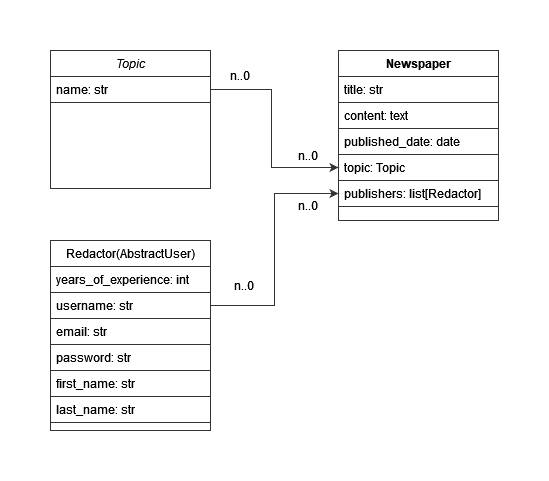

The diagram above was exported from draw.io. Its source (the exported page's mxGraphModel, read from the mxfile embedded in the PNG):
<mxGraphModel dx="1322" dy="553" grid="1" gridSize="10" guides="1" tooltips="1" connect="1" arrows="1" fold="1" page="1" pageScale="1" pageWidth="827" pageHeight="1169" math="0" shadow="0">
  <root>
    <mxCell id="WIyWlLk6GJQsqaUBKTNV-0" />
    <mxCell id="WIyWlLk6GJQsqaUBKTNV-1" parent="WIyWlLk6GJQsqaUBKTNV-0" />
    <mxCell id="zkfFHV4jXpPFQw0GAbJ--0" value="Topic" style="swimlane;fontStyle=2;align=center;verticalAlign=top;childLayout=stackLayout;horizontal=1;startSize=26;horizontalStack=0;resizeParent=1;resizeLast=0;collapsible=1;marginBottom=0;rounded=0;shadow=0;strokeWidth=1;strokeColor=#333333;" parent="WIyWlLk6GJQsqaUBKTNV-1" vertex="1">
      <mxGeometry x="220" y="120" width="160" height="138" as="geometry">
        <mxRectangle x="230" y="140" width="160" height="26" as="alternateBounds" />
      </mxGeometry>
    </mxCell>
    <mxCell id="zkfFHV4jXpPFQw0GAbJ--1" value="name: str" style="text;align=left;verticalAlign=top;spacingLeft=4;spacingRight=4;overflow=hidden;rotatable=0;points=[[0,0.5],[1,0.5]];portConstraint=eastwest;strokeColor=#333333;" parent="zkfFHV4jXpPFQw0GAbJ--0" vertex="1">
      <mxGeometry y="26" width="160" height="26" as="geometry" />
    </mxCell>
    <mxCell id="zkfFHV4jXpPFQw0GAbJ--6" value="Redactor(AbstractUser)" style="swimlane;fontStyle=0;align=center;verticalAlign=top;childLayout=stackLayout;horizontal=1;startSize=26;horizontalStack=0;resizeParent=1;resizeLast=0;collapsible=1;marginBottom=0;rounded=0;shadow=0;strokeWidth=1;strokeColor=#333333;" parent="WIyWlLk6GJQsqaUBKTNV-1" vertex="1">
      <mxGeometry x="220" y="310" width="160" height="190" as="geometry">
        <mxRectangle x="130" y="380" width="160" height="26" as="alternateBounds" />
      </mxGeometry>
    </mxCell>
    <mxCell id="zkfFHV4jXpPFQw0GAbJ--7" value="years_of_experience: int" style="text;align=left;verticalAlign=top;spacingLeft=4;spacingRight=4;overflow=hidden;rotatable=0;points=[[0,0.5],[1,0.5]];portConstraint=eastwest;strokeColor=#333333;" parent="zkfFHV4jXpPFQw0GAbJ--6" vertex="1">
      <mxGeometry y="26" width="160" height="26" as="geometry" />
    </mxCell>
    <mxCell id="zkfFHV4jXpPFQw0GAbJ--8" value="username: str" style="text;align=left;verticalAlign=top;spacingLeft=4;spacingRight=4;overflow=hidden;rotatable=0;points=[[0,0.5],[1,0.5]];portConstraint=eastwest;rounded=0;shadow=0;html=0;strokeColor=#333333;" parent="zkfFHV4jXpPFQw0GAbJ--6" vertex="1">
      <mxGeometry y="52" width="160" height="26" as="geometry" />
    </mxCell>
    <mxCell id="zkfFHV4jXpPFQw0GAbJ--11" value="email: str" style="text;align=left;verticalAlign=top;spacingLeft=4;spacingRight=4;overflow=hidden;rotatable=0;points=[[0,0.5],[1,0.5]];portConstraint=eastwest;strokeColor=#333333;" parent="zkfFHV4jXpPFQw0GAbJ--6" vertex="1">
      <mxGeometry y="78" width="160" height="26" as="geometry" />
    </mxCell>
    <mxCell id="kXybo6IfqrDPTmXjGw_w-3" value="password: str" style="text;align=left;verticalAlign=top;spacingLeft=4;spacingRight=4;overflow=hidden;rotatable=0;points=[[0,0.5],[1,0.5]];portConstraint=eastwest;rounded=0;shadow=0;html=0;strokeColor=#333333;" parent="zkfFHV4jXpPFQw0GAbJ--6" vertex="1">
      <mxGeometry y="104" width="160" height="26" as="geometry" />
    </mxCell>
    <mxCell id="kXybo6IfqrDPTmXjGw_w-5" value="first_name: str&#10;" style="text;align=left;verticalAlign=top;spacingLeft=4;spacingRight=4;overflow=hidden;rotatable=0;points=[[0,0.5],[1,0.5]];portConstraint=eastwest;rounded=0;shadow=0;html=0;strokeColor=#333333;" parent="zkfFHV4jXpPFQw0GAbJ--6" vertex="1">
      <mxGeometry y="130" width="160" height="26" as="geometry" />
    </mxCell>
    <mxCell id="kXybo6IfqrDPTmXjGw_w-7" value="last_name: str" style="text;align=left;verticalAlign=top;spacingLeft=4;spacingRight=4;overflow=hidden;rotatable=0;points=[[0,0.5],[1,0.5]];portConstraint=eastwest;rounded=0;shadow=0;html=0;strokeColor=#333333;" parent="zkfFHV4jXpPFQw0GAbJ--6" vertex="1">
      <mxGeometry y="156" width="160" height="26" as="geometry" />
    </mxCell>
    <mxCell id="zkfFHV4jXpPFQw0GAbJ--17" value="Newspaper" style="swimlane;fontStyle=1;align=center;verticalAlign=top;childLayout=stackLayout;horizontal=1;startSize=26;horizontalStack=0;resizeParent=1;resizeLast=0;collapsible=1;marginBottom=0;rounded=0;shadow=0;strokeWidth=1;strokeColor=#333333;" parent="WIyWlLk6GJQsqaUBKTNV-1" vertex="1">
      <mxGeometry x="508" y="120" width="160" height="170" as="geometry">
        <mxRectangle x="550" y="140" width="160" height="26" as="alternateBounds" />
      </mxGeometry>
    </mxCell>
    <mxCell id="zkfFHV4jXpPFQw0GAbJ--18" value="title: str" style="text;align=left;verticalAlign=top;spacingLeft=4;spacingRight=4;overflow=hidden;rotatable=0;points=[[0,0.5],[1,0.5]];portConstraint=eastwest;strokeColor=#333333;" parent="zkfFHV4jXpPFQw0GAbJ--17" vertex="1">
      <mxGeometry y="26" width="160" height="26" as="geometry" />
    </mxCell>
    <mxCell id="zkfFHV4jXpPFQw0GAbJ--19" value="content: text" style="text;align=left;verticalAlign=top;spacingLeft=4;spacingRight=4;overflow=hidden;rotatable=0;points=[[0,0.5],[1,0.5]];portConstraint=eastwest;rounded=0;shadow=0;html=0;strokeColor=#333333;" parent="zkfFHV4jXpPFQw0GAbJ--17" vertex="1">
      <mxGeometry y="52" width="160" height="26" as="geometry" />
    </mxCell>
    <mxCell id="zkfFHV4jXpPFQw0GAbJ--20" value="published_date: date" style="text;align=left;verticalAlign=top;spacingLeft=4;spacingRight=4;overflow=hidden;rotatable=0;points=[[0,0.5],[1,0.5]];portConstraint=eastwest;rounded=0;shadow=0;html=0;strokeColor=#333333;" parent="zkfFHV4jXpPFQw0GAbJ--17" vertex="1">
      <mxGeometry y="78" width="160" height="26" as="geometry" />
    </mxCell>
    <mxCell id="zkfFHV4jXpPFQw0GAbJ--21" value="topic: Topic" style="text;align=left;verticalAlign=top;spacingLeft=4;spacingRight=4;overflow=hidden;rotatable=0;points=[[0,0.5],[1,0.5]];portConstraint=eastwest;rounded=0;shadow=0;html=0;strokeColor=#333333;" parent="zkfFHV4jXpPFQw0GAbJ--17" vertex="1">
      <mxGeometry y="104" width="160" height="26" as="geometry" />
    </mxCell>
    <mxCell id="kXybo6IfqrDPTmXjGw_w-1" value="publishers: list[Redactor]" style="text;align=left;verticalAlign=top;spacingLeft=4;spacingRight=4;overflow=hidden;rotatable=0;points=[[0,0.5],[1,0.5]];portConstraint=eastwest;rounded=0;shadow=0;html=0;strokeColor=#333333;" parent="zkfFHV4jXpPFQw0GAbJ--17" vertex="1">
      <mxGeometry y="130" width="160" height="26" as="geometry" />
    </mxCell>
    <mxCell id="kXybo6IfqrDPTmXjGw_w-2" style="edgeStyle=orthogonalEdgeStyle;rounded=0;orthogonalLoop=1;jettySize=auto;html=1;exitX=1;exitY=0.5;exitDx=0;exitDy=0;entryX=0;entryY=0.5;entryDx=0;entryDy=0;strokeColor=#333333;" parent="WIyWlLk6GJQsqaUBKTNV-1" source="zkfFHV4jXpPFQw0GAbJ--1" target="zkfFHV4jXpPFQw0GAbJ--21" edge="1">
      <mxGeometry relative="1" as="geometry">
        <mxPoint x="500" y="240" as="targetPoint" />
        <Array as="points">
          <mxPoint x="441" y="159" />
          <mxPoint x="441" y="237" />
        </Array>
      </mxGeometry>
    </mxCell>
    <mxCell id="YwWiuuWjD02uyFfjmkmo-0" value="n..0" style="text;strokeColor=none;align=center;fillColor=none;html=1;verticalAlign=middle;whiteSpace=wrap;rounded=0;" parent="WIyWlLk6GJQsqaUBKTNV-1" vertex="1">
      <mxGeometry x="380" y="130" width="60" height="30" as="geometry" />
    </mxCell>
    <mxCell id="YwWiuuWjD02uyFfjmkmo-1" value="n..0" style="text;strokeColor=none;align=center;fillColor=none;html=1;verticalAlign=middle;whiteSpace=wrap;rounded=0;" parent="WIyWlLk6GJQsqaUBKTNV-1" vertex="1">
      <mxGeometry x="448" y="210" width="60" height="30" as="geometry" />
    </mxCell>
    <mxCell id="YwWiuuWjD02uyFfjmkmo-3" value="n..0" style="text;strokeColor=none;align=center;fillColor=none;html=1;verticalAlign=middle;whiteSpace=wrap;rounded=0;" parent="WIyWlLk6GJQsqaUBKTNV-1" vertex="1">
      <mxGeometry x="384" y="340" width="60" height="30" as="geometry" />
    </mxCell>
    <mxCell id="YwWiuuWjD02uyFfjmkmo-4" value="" style="edgeStyle=orthogonalEdgeStyle;rounded=0;orthogonalLoop=1;jettySize=auto;html=1;exitX=1;exitY=0.5;exitDx=0;exitDy=0;strokeColor=#333333;entryX=0;entryY=0.5;entryDx=0;entryDy=0;" parent="WIyWlLk6GJQsqaUBKTNV-1" source="zkfFHV4jXpPFQw0GAbJ--8" target="kXybo6IfqrDPTmXjGw_w-1" edge="1">
      <mxGeometry relative="1" as="geometry">
        <mxPoint x="380" y="375" as="sourcePoint" />
        <mxPoint x="460" y="260" as="targetPoint" />
      </mxGeometry>
    </mxCell>
    <mxCell id="YwWiuuWjD02uyFfjmkmo-5" value="n..0" style="text;strokeColor=none;align=center;fillColor=none;html=1;verticalAlign=middle;whiteSpace=wrap;rounded=0;" parent="WIyWlLk6GJQsqaUBKTNV-1" vertex="1">
      <mxGeometry x="448" y="260" width="60" height="30" as="geometry" />
    </mxCell>
  </root>
</mxGraphModel>